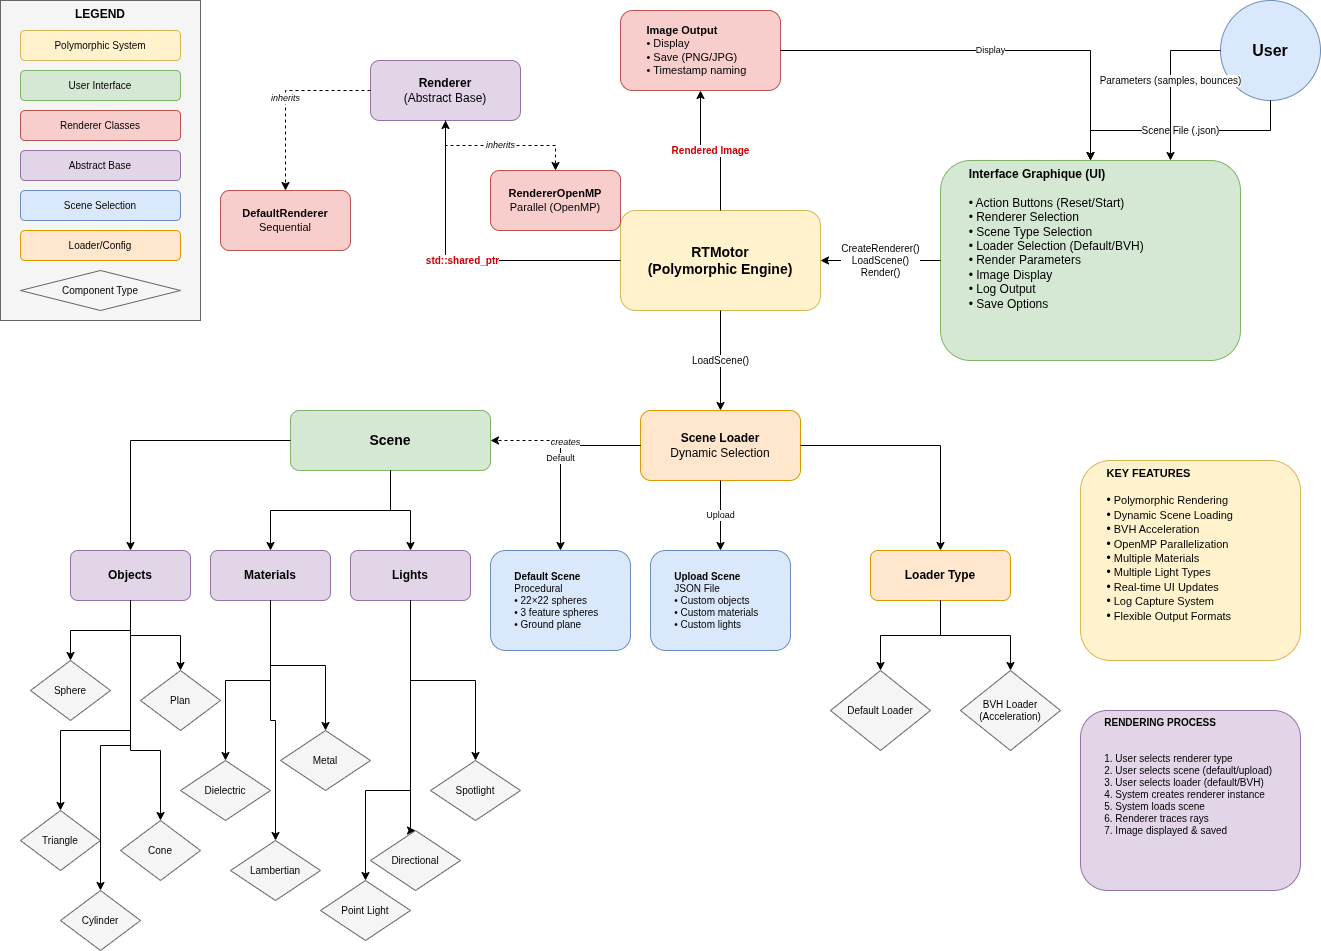

The diagram above was exported from draw.io. Its source (the exported page's mxGraphModel, read from the mxfile embedded in the PNG):
<mxGraphModel dx="2826" dy="798" grid="1" gridSize="10" guides="1" tooltips="1" connect="1" arrows="1" fold="1" page="1" pageScale="1" pageWidth="1400" pageHeight="1000" math="0" shadow="0">
  <root>
    <mxCell id="0" />
    <mxCell id="1" parent="0" />
    <mxCell id="user" parent="1" style="ellipse;whiteSpace=wrap;html=1;aspect=fixed;fillColor=#dae8fc;strokeColor=#6c8ebf;fontSize=16;" value="&lt;b&gt;User&lt;/b&gt;" vertex="1">
      <mxGeometry height="100" width="100" x="1200" y="40" as="geometry" />
    </mxCell>
    <mxCell id="ui" parent="1" style="rounded=1;whiteSpace=wrap;html=1;fillColor=#d5e8d4;strokeColor=#82b366;align=left;verticalAlign=top;fontSize=12;" value="&lt;b&gt;&lt;span style=&quot;white-space: pre;&quot;&gt;&#09;&lt;/span&gt;Interface Graphique (UI)&lt;/b&gt;&lt;br&gt;&lt;br&gt;&lt;span style=&quot;white-space: pre;&quot;&gt;&#09;&lt;/span&gt;• Action Buttons (Reset/Start)&lt;br&gt;&lt;span style=&quot;white-space: pre;&quot;&gt;&#09;&lt;/span&gt;• Renderer Selection&lt;br&gt;&lt;span style=&quot;white-space: pre;&quot;&gt;&#09;&lt;/span&gt;• Scene Type Selection&lt;br&gt;&lt;span style=&quot;white-space: pre;&quot;&gt;&#09;&lt;/span&gt;• Loader Selection (Default/BVH)&lt;br&gt;&lt;span style=&quot;white-space: pre;&quot;&gt;&#09;&lt;/span&gt;• Render Parameters&lt;br&gt;&lt;span style=&quot;white-space: pre;&quot;&gt;&#09;&lt;/span&gt;• Image Display&lt;br&gt;&lt;span style=&quot;white-space: pre;&quot;&gt;&#09;&lt;/span&gt;• Log Output&lt;br&gt;&lt;span style=&quot;white-space: pre;&quot;&gt;&#09;&lt;/span&gt;• Save Options" vertex="1">
      <mxGeometry height="200" width="300" x="920" y="200" as="geometry" />
    </mxCell>
    <mxCell id="user-to-ui-1" edge="1" parent="1" source="user" style="edgeStyle=orthogonalEdgeStyle;rounded=0;orthogonalLoop=1;jettySize=auto;html=1;fontSize=10;" target="ui" value="Scene File (.json)">
      <mxGeometry relative="1" as="geometry" />
    </mxCell>
    <mxCell id="user-to-ui-2" edge="1" parent="1" source="user" style="edgeStyle=orthogonalEdgeStyle;rounded=0;orthogonalLoop=1;jettySize=auto;html=1;fontSize=10;" target="ui" value="Parameters (samples, bounces)">
      <mxGeometry relative="1" as="geometry">
        <Array as="points">
          <mxPoint x="1150" y="90" />
          <mxPoint x="1150" y="250" />
        </Array>
      </mxGeometry>
    </mxCell>
    <mxCell id="rtmotor" parent="1" style="rounded=1;whiteSpace=wrap;html=1;fillColor=#fff2cc;strokeColor=#d6b656;fontSize=14;fontStyle=1" value="&lt;b&gt;RTMotor&lt;/b&gt;&lt;br&gt;(Polymorphic Engine)" vertex="1">
      <mxGeometry height="100" width="200" x="600" y="250" as="geometry" />
    </mxCell>
    <mxCell id="renderer-base" parent="1" style="rounded=1;whiteSpace=wrap;html=1;fillColor=#e1d5e7;strokeColor=#9673a6;fontSize=12;" value="&lt;b&gt;Renderer&lt;/b&gt;&lt;br&gt;(Abstract Base)" vertex="1">
      <mxGeometry height="60" width="150" x="350" y="100" as="geometry" />
    </mxCell>
    <mxCell id="default-renderer" parent="1" style="rounded=1;whiteSpace=wrap;html=1;fillColor=#f8cecc;strokeColor=#b85450;fontSize=11;" value="&lt;b&gt;DefaultRenderer&lt;/b&gt;&lt;br&gt;Sequential" vertex="1">
      <mxGeometry height="60" width="130" x="200" y="230" as="geometry" />
    </mxCell>
    <mxCell id="openmp-renderer" parent="1" style="rounded=1;whiteSpace=wrap;html=1;fillColor=#f8cecc;strokeColor=#b85450;fontSize=11;" value="&lt;b&gt;RendererOpenMP&lt;/b&gt;&lt;br&gt;Parallel (OpenMP)" vertex="1">
      <mxGeometry height="60" width="130" x="470" y="210" as="geometry" />
    </mxCell>
    <mxCell id="renderer-inherit-1" edge="1" parent="1" source="renderer-base" style="edgeStyle=orthogonalEdgeStyle;rounded=0;orthogonalLoop=1;jettySize=auto;html=1;fontSize=9;fontStyle=2;dashed=1;" target="default-renderer" value="inherits">
      <mxGeometry relative="1" as="geometry" />
    </mxCell>
    <mxCell id="renderer-inherit-2" edge="1" parent="1" source="renderer-base" style="edgeStyle=orthogonalEdgeStyle;rounded=0;orthogonalLoop=1;jettySize=auto;html=1;fontSize=9;fontStyle=2;dashed=1;" target="openmp-renderer" value="inherits">
      <mxGeometry relative="1" as="geometry" />
    </mxCell>
    <mxCell id="rtmotor-to-renderer" edge="1" parent="1" source="rtmotor" style="edgeStyle=orthogonalEdgeStyle;rounded=0;orthogonalLoop=1;jettySize=auto;html=1;fontSize=10;fontColor=#cc0000;fontStyle=1" target="renderer-base" value="std::shared_ptr&lt;Renderer&gt;">
      <mxGeometry relative="1" as="geometry" />
    </mxCell>
    <mxCell id="ui-to-rtmotor" edge="1" parent="1" source="ui" style="edgeStyle=orthogonalEdgeStyle;rounded=0;orthogonalLoop=1;jettySize=auto;html=1;fontSize=10;" target="rtmotor" value="CreateRenderer()&lt;br&gt;LoadScene()&lt;br&gt;Render()">
      <mxGeometry relative="1" as="geometry" />
    </mxCell>
    <mxCell id="scene-loader" parent="1" style="rounded=1;whiteSpace=wrap;html=1;fillColor=#ffe6cc;strokeColor=#d79b00;fontSize=12;" value="&lt;b&gt;Scene Loader&lt;/b&gt;&lt;br&gt;Dynamic Selection" vertex="1">
      <mxGeometry height="70" width="160" x="620" y="450" as="geometry" />
    </mxCell>
    <mxCell id="default-scene" parent="1" style="rounded=1;whiteSpace=wrap;html=1;fillColor=#dae8fc;strokeColor=#6c8ebf;fontSize=10;align=left;" value="&lt;b&gt;&lt;span style=&quot;white-space: pre;&quot;&gt;&#09;&lt;/span&gt;Default Scene&lt;/b&gt;&lt;br&gt;&lt;span style=&quot;white-space: pre;&quot;&gt;&#09;&lt;/span&gt;Procedural&lt;br&gt;&lt;span style=&quot;white-space: pre;&quot;&gt;&#09;&lt;/span&gt;• 22×22 spheres&lt;br&gt;&lt;span style=&quot;white-space: pre;&quot;&gt;&#09;&lt;/span&gt;• 3 feature spheres&lt;br&gt;&lt;span style=&quot;white-space: pre;&quot;&gt;&#09;&lt;/span&gt;• Ground plane" vertex="1">
      <mxGeometry height="100" width="140" x="470" y="590" as="geometry" />
    </mxCell>
    <mxCell id="json-scene" parent="1" style="rounded=1;whiteSpace=wrap;html=1;fillColor=#dae8fc;strokeColor=#6c8ebf;fontSize=10;align=left;" value="&lt;b&gt;&lt;span style=&quot;white-space: pre;&quot;&gt;&#09;&lt;/span&gt;Upload Scene&lt;/b&gt;&lt;br&gt;&lt;span style=&quot;white-space: pre;&quot;&gt;&#09;&lt;/span&gt;JSON File&lt;br&gt;&lt;span style=&quot;white-space: pre;&quot;&gt;&#09;&lt;/span&gt;• Custom objects&lt;br&gt;&lt;span style=&quot;white-space: pre;&quot;&gt;&#09;&lt;/span&gt;• Custom materials&lt;br&gt;&lt;span style=&quot;white-space: pre;&quot;&gt;&#09;&lt;/span&gt;• Custom lights" vertex="1">
      <mxGeometry height="100" width="140" x="630" y="590" as="geometry" />
    </mxCell>
    <mxCell id="rtmotor-to-scene" edge="1" parent="1" source="rtmotor" style="edgeStyle=orthogonalEdgeStyle;rounded=0;orthogonalLoop=1;jettySize=auto;html=1;fontSize=10;" target="scene-loader" value="LoadScene()">
      <mxGeometry relative="1" as="geometry" />
    </mxCell>
    <mxCell id="scene-to-default" edge="1" parent="1" source="scene-loader" style="edgeStyle=orthogonalEdgeStyle;rounded=0;orthogonalLoop=1;jettySize=auto;html=1;fontSize=9;" target="default-scene" value="Default">
      <mxGeometry relative="1" as="geometry" />
    </mxCell>
    <mxCell id="scene-to-json" edge="1" parent="1" source="scene-loader" style="edgeStyle=orthogonalEdgeStyle;rounded=0;orthogonalLoop=1;jettySize=auto;html=1;fontSize=9;" target="json-scene" value="Upload">
      <mxGeometry relative="1" as="geometry" />
    </mxCell>
    <mxCell id="bvh-loader" parent="1" style="rounded=1;whiteSpace=wrap;html=1;fillColor=#ffe6cc;strokeColor=#d79b00;fontSize=12;" value="&lt;b&gt;Loader Type&lt;/b&gt;" vertex="1">
      <mxGeometry height="50" width="140" x="850" y="590" as="geometry" />
    </mxCell>
    <mxCell id="default-loader" parent="1" style="rhombus;whiteSpace=wrap;html=1;fillColor=#f5f5f5;strokeColor=#666666;fontSize=10;" value="Default Loader" vertex="1">
      <mxGeometry height="80" width="100" x="810" y="710" as="geometry" />
    </mxCell>
    <mxCell id="bvh-accel" parent="1" style="rhombus;whiteSpace=wrap;html=1;fillColor=#f5f5f5;strokeColor=#666666;fontSize=10;" value="BVH Loader&lt;br&gt;(Acceleration)" vertex="1">
      <mxGeometry height="80" width="100" x="940" y="710" as="geometry" />
    </mxCell>
    <mxCell id="loader-to-default" edge="1" parent="1" source="bvh-loader" style="edgeStyle=orthogonalEdgeStyle;rounded=0;orthogonalLoop=1;jettySize=auto;html=1;" target="default-loader">
      <mxGeometry relative="1" as="geometry" />
    </mxCell>
    <mxCell id="loader-to-bvh" edge="1" parent="1" source="bvh-loader" style="edgeStyle=orthogonalEdgeStyle;rounded=0;orthogonalLoop=1;jettySize=auto;html=1;" target="bvh-accel">
      <mxGeometry relative="1" as="geometry" />
    </mxCell>
    <mxCell id="scene-to-loader" edge="1" parent="1" source="scene-loader" style="edgeStyle=orthogonalEdgeStyle;rounded=0;orthogonalLoop=1;jettySize=auto;html=1;" target="bvh-loader">
      <mxGeometry relative="1" as="geometry" />
    </mxCell>
    <mxCell id="scene-obj" parent="1" style="rounded=1;whiteSpace=wrap;html=1;fillColor=#d5e8d4;strokeColor=#82b366;fontSize=14;fontStyle=1" value="&lt;b&gt;Scene&lt;/b&gt;" vertex="1">
      <mxGeometry height="60" width="200" x="270" y="450" as="geometry" />
    </mxCell>
    <mxCell id="objects" parent="1" style="rounded=1;whiteSpace=wrap;html=1;fillColor=#e1d5e7;strokeColor=#9673a6;fontSize=12;" value="&lt;b&gt;Objects&lt;/b&gt;" vertex="1">
      <mxGeometry height="50" width="120" x="50" y="590" as="geometry" />
    </mxCell>
    <mxCell id="materials" parent="1" style="rounded=1;whiteSpace=wrap;html=1;fillColor=#e1d5e7;strokeColor=#9673a6;fontSize=12;" value="&lt;b&gt;Materials&lt;/b&gt;" vertex="1">
      <mxGeometry height="50" width="120" x="190" y="590" as="geometry" />
    </mxCell>
    <mxCell id="lights" parent="1" style="rounded=1;whiteSpace=wrap;html=1;fillColor=#e1d5e7;strokeColor=#9673a6;fontSize=12;" value="&lt;b&gt;Lights&lt;/b&gt;" vertex="1">
      <mxGeometry height="50" width="120" x="330" y="590" as="geometry" />
    </mxCell>
    <mxCell id="loader-to-scene" edge="1" parent="1" source="scene-loader" style="edgeStyle=orthogonalEdgeStyle;rounded=0;orthogonalLoop=1;jettySize=auto;html=1;fontSize=9;fontStyle=2;dashed=1;" target="scene-obj" value="creates">
      <mxGeometry relative="1" as="geometry" />
    </mxCell>
    <mxCell id="scene-to-objects" edge="1" parent="1" source="scene-obj" style="edgeStyle=orthogonalEdgeStyle;rounded=0;orthogonalLoop=1;jettySize=auto;html=1;" target="objects">
      <mxGeometry relative="1" as="geometry" />
    </mxCell>
    <mxCell id="scene-to-materials" edge="1" parent="1" source="scene-obj" style="edgeStyle=orthogonalEdgeStyle;rounded=0;orthogonalLoop=1;jettySize=auto;html=1;" target="materials">
      <mxGeometry relative="1" as="geometry" />
    </mxCell>
    <mxCell id="scene-to-lights" edge="1" parent="1" source="scene-obj" style="edgeStyle=orthogonalEdgeStyle;rounded=0;orthogonalLoop=1;jettySize=auto;html=1;" target="lights">
      <mxGeometry relative="1" as="geometry" />
    </mxCell>
    <mxCell id="sphere" parent="1" style="rhombus;whiteSpace=wrap;html=1;fillColor=#f5f5f5;strokeColor=#666666;fontSize=10;" value="Sphere" vertex="1">
      <mxGeometry height="60" width="80" x="10" y="700" as="geometry" />
    </mxCell>
    <mxCell id="plane" parent="1" style="rhombus;whiteSpace=wrap;html=1;fillColor=#f5f5f5;strokeColor=#666666;fontSize=10;" value="Plan" vertex="1">
      <mxGeometry height="60" width="80" x="120" y="710" as="geometry" />
    </mxCell>
    <mxCell id="triangle" parent="1" style="rhombus;whiteSpace=wrap;html=1;fillColor=#f5f5f5;strokeColor=#666666;fontSize=10;" value="Triangle" vertex="1">
      <mxGeometry height="60" width="80" y="850" as="geometry" />
    </mxCell>
    <mxCell id="cone" parent="1" style="rhombus;whiteSpace=wrap;html=1;fillColor=#f5f5f5;strokeColor=#666666;fontSize=10;" value="Cone" vertex="1">
      <mxGeometry height="60" width="80" x="100" y="860" as="geometry" />
    </mxCell>
    <mxCell id="cylinder" parent="1" style="rhombus;whiteSpace=wrap;html=1;fillColor=#f5f5f5;strokeColor=#666666;fontSize=10;" value="Cylinder" vertex="1">
      <mxGeometry height="60" width="80" x="40" y="930" as="geometry" />
    </mxCell>
    <mxCell id="objects-to-sphere" edge="1" parent="1" source="objects" style="edgeStyle=orthogonalEdgeStyle;rounded=0;orthogonalLoop=1;jettySize=auto;html=1;" target="sphere">
      <mxGeometry relative="1" as="geometry" />
    </mxCell>
    <mxCell id="objects-to-plane" edge="1" parent="1" source="objects" style="edgeStyle=orthogonalEdgeStyle;rounded=0;orthogonalLoop=1;jettySize=auto;html=1;" target="plane">
      <mxGeometry relative="1" as="geometry" />
    </mxCell>
    <mxCell id="objects-to-triangle" edge="1" parent="1" source="objects" style="edgeStyle=orthogonalEdgeStyle;rounded=0;orthogonalLoop=1;jettySize=auto;html=1;" target="triangle">
      <mxGeometry relative="1" as="geometry">
        <Array as="points">
          <mxPoint x="110" y="770" />
          <mxPoint x="40" y="770" />
        </Array>
      </mxGeometry>
    </mxCell>
    <mxCell id="objects-to-cone" edge="1" parent="1" source="objects" style="edgeStyle=orthogonalEdgeStyle;rounded=0;orthogonalLoop=1;jettySize=auto;html=1;" target="cone">
      <mxGeometry relative="1" as="geometry">
        <Array as="points">
          <mxPoint x="110" y="790" />
          <mxPoint x="140" y="790" />
        </Array>
      </mxGeometry>
    </mxCell>
    <mxCell id="objects-to-cylinder" edge="1" parent="1" source="objects" style="edgeStyle=orthogonalEdgeStyle;rounded=0;orthogonalLoop=1;jettySize=auto;html=1;" target="cylinder">
      <mxGeometry relative="1" as="geometry" />
    </mxCell>
    <mxCell id="lambertian" parent="1" style="rhombus;whiteSpace=wrap;html=1;fillColor=#f5f5f5;strokeColor=#666666;fontSize=10;" value="Lambertian" vertex="1">
      <mxGeometry height="60" width="90" x="210" y="880" as="geometry" />
    </mxCell>
    <mxCell id="metal" parent="1" style="rhombus;whiteSpace=wrap;html=1;fillColor=#f5f5f5;strokeColor=#666666;fontSize=10;" value="Metal" vertex="1">
      <mxGeometry height="60" width="90" x="260" y="770" as="geometry" />
    </mxCell>
    <mxCell id="dielectric" parent="1" style="rhombus;whiteSpace=wrap;html=1;fillColor=#f5f5f5;strokeColor=#666666;fontSize=10;" value="Dielectric" vertex="1">
      <mxGeometry height="60" width="90" x="160" y="800" as="geometry" />
    </mxCell>
    <mxCell id="materials-to-lambertian" edge="1" parent="1" source="materials" style="edgeStyle=orthogonalEdgeStyle;rounded=0;orthogonalLoop=1;jettySize=auto;html=1;" target="lambertian">
      <mxGeometry relative="1" as="geometry" />
    </mxCell>
    <mxCell id="materials-to-metal" edge="1" parent="1" source="materials" style="edgeStyle=orthogonalEdgeStyle;rounded=0;orthogonalLoop=1;jettySize=auto;html=1;" target="metal">
      <mxGeometry relative="1" as="geometry" />
    </mxCell>
    <mxCell id="materials-to-dielectric" edge="1" parent="1" source="materials" style="edgeStyle=orthogonalEdgeStyle;rounded=0;orthogonalLoop=1;jettySize=auto;html=1;" target="dielectric">
      <mxGeometry relative="1" as="geometry" />
    </mxCell>
    <mxCell id="point-light" parent="1" style="rhombus;whiteSpace=wrap;html=1;fillColor=#f5f5f5;strokeColor=#666666;fontSize=10;" value="Point Light" vertex="1">
      <mxGeometry height="60" width="90" x="300" y="920" as="geometry" />
    </mxCell>
    <mxCell id="spot-light" parent="1" style="rhombus;whiteSpace=wrap;html=1;fillColor=#f5f5f5;strokeColor=#666666;fontSize=10;" value="Spotlight" vertex="1">
      <mxGeometry height="60" width="90" x="410" y="800" as="geometry" />
    </mxCell>
    <mxCell id="dir-light" parent="1" style="rhombus;whiteSpace=wrap;html=1;fillColor=#f5f5f5;strokeColor=#666666;fontSize=10;" value="Directional" vertex="1">
      <mxGeometry height="60" width="90" x="350" y="870" as="geometry" />
    </mxCell>
    <mxCell id="lights-to-point" edge="1" parent="1" source="lights" style="edgeStyle=orthogonalEdgeStyle;rounded=0;orthogonalLoop=1;jettySize=auto;html=1;" target="point-light">
      <mxGeometry relative="1" as="geometry">
        <Array as="points">
          <mxPoint x="390" y="830" />
          <mxPoint x="345" y="830" />
        </Array>
      </mxGeometry>
    </mxCell>
    <mxCell id="lights-to-spot" edge="1" parent="1" source="lights" style="edgeStyle=orthogonalEdgeStyle;rounded=0;orthogonalLoop=1;jettySize=auto;html=1;" target="spot-light">
      <mxGeometry relative="1" as="geometry" />
    </mxCell>
    <mxCell id="lights-to-dir" edge="1" parent="1" source="lights" style="edgeStyle=orthogonalEdgeStyle;rounded=0;orthogonalLoop=1;jettySize=auto;html=1;entryX=0.5;entryY=0;entryDx=0;entryDy=0;" target="dir-light">
      <mxGeometry relative="1" as="geometry">
        <Array as="points">
          <mxPoint x="390" y="870" />
        </Array>
      </mxGeometry>
    </mxCell>
    <mxCell id="render-output" parent="1" style="rounded=1;whiteSpace=wrap;html=1;fillColor=#f8cecc;strokeColor=#b85450;fontSize=11;align=left;" value="&lt;b&gt;&lt;span style=&quot;white-space: pre;&quot;&gt;&#09;&lt;/span&gt;Image Output&lt;/b&gt;&lt;br&gt;&lt;span style=&quot;white-space: pre;&quot;&gt;&#09;&lt;/span&gt;• Display&lt;br&gt;&lt;span style=&quot;white-space: pre;&quot;&gt;&#09;&lt;/span&gt;• Save (PNG/JPG)&lt;br&gt;&lt;span style=&quot;white-space: pre;&quot;&gt;&#09;&lt;/span&gt;• Timestamp naming" vertex="1">
      <mxGeometry height="80" width="160" x="600" y="50" as="geometry" />
    </mxCell>
    <mxCell id="rtmotor-to-output" edge="1" parent="1" source="rtmotor" style="edgeStyle=orthogonalEdgeStyle;rounded=0;orthogonalLoop=1;jettySize=auto;html=1;fontSize=10;fontColor=#cc0000;fontStyle=1" target="render-output" value="Rendered Image">
      <mxGeometry relative="1" as="geometry" />
    </mxCell>
    <mxCell id="output-to-ui" edge="1" parent="1" source="render-output" style="edgeStyle=orthogonalEdgeStyle;rounded=0;orthogonalLoop=1;jettySize=auto;html=1;fontSize=9;" target="ui" value="Display">
      <mxGeometry relative="1" as="geometry" />
    </mxCell>
    <mxCell id="legend-box" parent="1" style="rounded=0;whiteSpace=wrap;html=1;fillColor=#f5f5f5;strokeColor=#666666;align=center;verticalAlign=top;fontSize=12;fontStyle=1" value="&lt;b&gt;LEGEND&lt;/b&gt;" vertex="1">
      <mxGeometry height="320" width="200" x="-20" y="40" as="geometry" />
    </mxCell>
    <mxCell id="legend-poly" parent="1" style="rounded=1;whiteSpace=wrap;html=1;fillColor=#fff2cc;strokeColor=#d6b656;fontSize=10;" value="Polymorphic System" vertex="1">
      <mxGeometry height="30" width="160" y="70" as="geometry" />
    </mxCell>
    <mxCell id="legend-ui" parent="1" style="rounded=1;whiteSpace=wrap;html=1;fillColor=#d5e8d4;strokeColor=#82b366;fontSize=10;" value="User Interface" vertex="1">
      <mxGeometry height="30" width="160" y="110" as="geometry" />
    </mxCell>
    <mxCell id="legend-renderer" parent="1" style="rounded=1;whiteSpace=wrap;html=1;fillColor=#f8cecc;strokeColor=#b85450;fontSize=10;" value="Renderer Classes" vertex="1">
      <mxGeometry height="30" width="160" y="150" as="geometry" />
    </mxCell>
    <mxCell id="legend-abstract" parent="1" style="rounded=1;whiteSpace=wrap;html=1;fillColor=#e1d5e7;strokeColor=#9673a6;fontSize=10;" value="Abstract Base" vertex="1">
      <mxGeometry height="30" width="160" y="190" as="geometry" />
    </mxCell>
    <mxCell id="legend-scene" parent="1" style="rounded=1;whiteSpace=wrap;html=1;fillColor=#dae8fc;strokeColor=#6c8ebf;fontSize=10;" value="Scene Selection" vertex="1">
      <mxGeometry height="30" width="160" y="230" as="geometry" />
    </mxCell>
    <mxCell id="legend-loader" parent="1" style="rounded=1;whiteSpace=wrap;html=1;fillColor=#ffe6cc;strokeColor=#d79b00;fontSize=10;" value="Loader/Config" vertex="1">
      <mxGeometry height="30" width="160" y="270" as="geometry" />
    </mxCell>
    <mxCell id="legend-component" parent="1" style="rhombus;whiteSpace=wrap;html=1;fillColor=#f5f5f5;strokeColor=#666666;fontSize=10;" value="Component Type" vertex="1">
      <mxGeometry height="40" width="160" y="310" as="geometry" />
    </mxCell>
    <mxCell id="features-box" parent="1" style="rounded=1;whiteSpace=wrap;html=1;fillColor=#fff2cc;strokeColor=#d6b656;align=left;verticalAlign=top;fontSize=11;fontStyle=0" value="&lt;b&gt;&lt;span style=&quot;white-space: pre;&quot;&gt;&#09;&lt;/span&gt;KEY FEATURES&lt;/b&gt;&lt;br&gt;&lt;br&gt;&lt;span style=&quot;white-space: pre;&quot;&gt;&#09;&lt;/span&gt;&lt;span style=&quot;font-size: 12px;&quot;&gt;•&lt;/span&gt;&amp;nbsp;Polymorphic Rendering&lt;br&gt;&lt;span style=&quot;font-size: 12px;&quot;&gt;&lt;span style=&quot;white-space: pre;&quot;&gt;&#09;&lt;/span&gt;•&lt;/span&gt;&amp;nbsp;Dynamic Scene Loading&lt;br&gt;&lt;span style=&quot;white-space: pre;&quot;&gt;&#09;&lt;/span&gt;&lt;span style=&quot;font-size: 12px;&quot;&gt;•&lt;/span&gt;&amp;nbsp;BVH Acceleration&lt;br&gt;&lt;span style=&quot;white-space: pre;&quot;&gt;&#09;&lt;/span&gt;&lt;span style=&quot;font-size: 12px;&quot;&gt;•&lt;/span&gt;&amp;nbsp;OpenMP Parallelization&lt;br&gt;&lt;span style=&quot;white-space: pre;&quot;&gt;&#09;&lt;/span&gt;&lt;span style=&quot;font-size: 12px;&quot;&gt;•&lt;/span&gt;&amp;nbsp;Multiple Materials&lt;br&gt;&lt;span style=&quot;white-space: pre;&quot;&gt;&#09;&lt;/span&gt;&lt;span style=&quot;font-size: 12px;&quot;&gt;•&lt;/span&gt;&amp;nbsp;Multiple Light Types&lt;br&gt;&lt;span style=&quot;white-space: pre;&quot;&gt;&#09;&lt;/span&gt;&lt;span style=&quot;font-size: 12px;&quot;&gt;•&lt;/span&gt;&amp;nbsp;Real-time UI Updates&lt;br&gt;&lt;span style=&quot;white-space: pre;&quot;&gt;&#09;&lt;/span&gt;&lt;span style=&quot;font-size: 12px;&quot;&gt;•&lt;/span&gt;&amp;nbsp;Log Capture System&lt;br&gt;&lt;span style=&quot;white-space: pre;&quot;&gt;&#09;&lt;/span&gt;&lt;span style=&quot;font-size: 12px;&quot;&gt;•&lt;/span&gt;&amp;nbsp;Flexible Output Formats" vertex="1">
      <mxGeometry height="200" width="220" x="1060" y="500" as="geometry" />
    </mxCell>
    <mxCell id="process-note" parent="1" style="rounded=1;whiteSpace=wrap;html=1;fillColor=#e1d5e7;strokeColor=#9673a6;align=left;verticalAlign=top;fontSize=10;" value="&lt;b&gt;&lt;span style=&quot;white-space: pre;&quot;&gt;&#09;&lt;/span&gt;RENDERING PROCESS&lt;/b&gt;&lt;div&gt;&lt;br&gt;&lt;/div&gt;&lt;div&gt;&lt;br&gt;&lt;span style=&quot;white-space: pre;&quot;&gt;&#09;&lt;/span&gt;1. User selects renderer type&lt;br&gt;&lt;span style=&quot;white-space: pre;&quot;&gt;&#09;&lt;/span&gt;2. User selects scene (default/upload)&lt;br&gt;&lt;span style=&quot;white-space: pre;&quot;&gt;&#09;&lt;/span&gt;3. User selects loader (default/BVH)&lt;br&gt;&lt;span style=&quot;white-space: pre;&quot;&gt;&#09;&lt;/span&gt;4. System creates renderer instance&lt;br&gt;&lt;span style=&quot;white-space: pre;&quot;&gt;&#09;&lt;/span&gt;5. System loads scene&lt;br&gt;&lt;span style=&quot;white-space: pre;&quot;&gt;&#09;&lt;/span&gt;6. Renderer traces rays&lt;br&gt;&lt;span style=&quot;white-space: pre;&quot;&gt;&#09;&lt;/span&gt;7. Image displayed &amp;amp; saved&lt;/div&gt;" vertex="1">
      <mxGeometry height="180" width="220" x="1060" y="750" as="geometry" />
    </mxCell>
  </root>
</mxGraphModel>